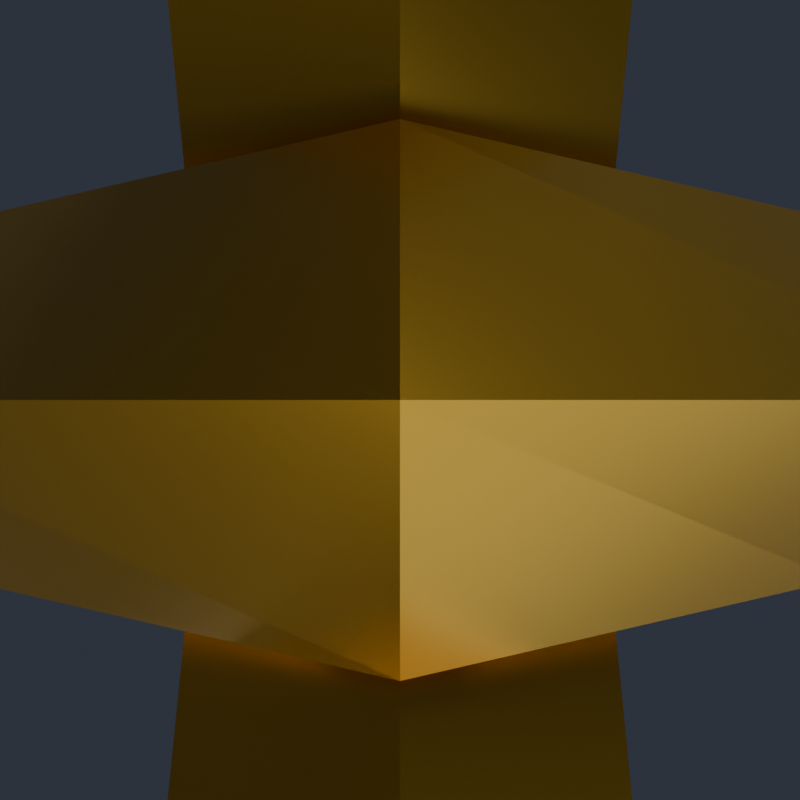 # Source: MicroBlade.blend  (saved by Blender 5.2.45; exported with 4.5.12 LTS)
import bpy
from mathutils import Matrix  # noqa: F401  (used for matrix-valued properties, if any)

bpy.ops.wm.read_factory_settings(use_empty=True)
scene = bpy.context.scene
scene.name = 'Scene'

# ---- collections
col_microblade = bpy.data.collections.new('MicroBlade'); scene.collection.children.link(col_microblade)
col_renderrig = bpy.data.collections.new('RenderRig'); scene.collection.children.link(col_renderrig)

# ---- materials (node trees are filled in below, after node groups)
mat_blade_gold = bpy.data.materials.new('Blade_Gold')
mat_blade_steel = bpy.data.materials.new('Blade_Steel')
mat_blade_grip = bpy.data.materials.new('Blade_Grip')

# ---- material node trees
mat_blade_gold.use_nodes = True; mat_blade_gold.node_tree.nodes.clear()
_N = mat_blade_gold.node_tree.nodes; _L = mat_blade_gold.node_tree.links
n0 = _N.new('ShaderNodeBsdfPrincipled'); n0.name = 'Principled BSDF'; n0.location = (-200, 100)
n0.inputs[0].default_value = (0.855, 0.491, 0.04231, 1.0)
n0.inputs[1].default_value = 0.88
n0.inputs[2].default_value = 0.26
n0.inputs[10].default_value = 0.005
n0.inputs[13].default_value = 0.55
n0.inputs[27].default_value = (0.855, 0.491, 0.04231, 1.0)
n1 = _N.new('ShaderNodeOutputMaterial'); n1.name = 'Material Output'; n1.location = (200, 100)
_L.new(n0.outputs[0], n1.inputs[0])
n1.is_active_output = True
mat_blade_steel.use_nodes = True; mat_blade_steel.node_tree.nodes.clear()
_N = mat_blade_steel.node_tree.nodes; _L = mat_blade_steel.node_tree.links
n0 = _N.new('ShaderNodeBsdfPrincipled'); n0.name = 'Principled BSDF'; n0.location = (-200, 100)
n0.inputs[0].default_value = (0.5972, 0.6654, 0.7913, 1.0)
n0.inputs[1].default_value = 0.92
n0.inputs[2].default_value = 0.22
n0.inputs[10].default_value = 0.005
n0.inputs[13].default_value = 0.55
n0.inputs[27].default_value = (0.5972, 0.6654, 0.7913, 1.0)
n1 = _N.new('ShaderNodeOutputMaterial'); n1.name = 'Material Output'; n1.location = (200, 100)
_L.new(n0.outputs[0], n1.inputs[0])
n1.is_active_output = True
mat_blade_grip.use_nodes = True; mat_blade_grip.node_tree.nodes.clear()
_N = mat_blade_grip.node_tree.nodes; _L = mat_blade_grip.node_tree.links
n0 = _N.new('ShaderNodeBsdfPrincipled'); n0.name = 'Principled BSDF'; n0.location = (-200, 100)
n0.inputs[0].default_value = (0.02732, 0.0356, 0.05951, 1.0)
n0.inputs[2].default_value = 0.45
n0.inputs[10].default_value = 0.005
n0.inputs[13].default_value = 0.38
n0.inputs[27].default_value = (0.02732, 0.0356, 0.05951, 1.0)
n1 = _N.new('ShaderNodeOutputMaterial'); n1.name = 'Material Output'; n1.location = (200, 100)
_L.new(n0.outputs[0], n1.inputs[0])
n1.is_active_output = True

# ---- world
world_charmstudioworld = bpy.data.worlds.new('CharmStudioWorld'); scene.world = world_charmstudioworld
world_charmstudioworld.use_nodes = True; world_charmstudioworld.node_tree.nodes.clear()
_N = world_charmstudioworld.node_tree.nodes; _L = world_charmstudioworld.node_tree.links
n0 = _N.new('ShaderNodeBackground'); n0.name = 'Background'; n0.location = (-200, 100)
n0.inputs[0].default_value = (0.028, 0.034, 0.048, 1.0)
n0.inputs[1].default_value = 1.15
n1 = _N.new('ShaderNodeOutputWorld'); n1.name = 'World Output'; n1.location = (200, 100)
_L.new(n0.outputs[0], n1.inputs[0])
n1.is_active_output = True

# ---- cameras
cam_reviewcam = bpy.data.cameras.new('ReviewCam')
cam_reviewcam.clip_start = 0.01
cam_reviewcam.clip_end = 50.0

# ---- lights
light_keylight = bpy.data.lights.new('KeyLight', 'AREA')
light_keylight.color = (1.0, 0.98, 0.95)
light_keylight.energy = 6.4
light_keylight.size = 0.85
light_filllight = bpy.data.lights.new('FillLight', 'AREA')
light_filllight.color = (0.82, 0.9, 1.0)
light_filllight.energy = 3.0
light_filllight.size = 1.1
light_rimlight = bpy.data.lights.new('RimLight', 'AREA')
light_rimlight.color = (0.92, 0.96, 1.0)
light_rimlight.energy = 5.5
light_rimlight.size = 0.75
light_underbounce = bpy.data.lights.new('UnderBounce', 'AREA')
light_underbounce.color = (0.88, 0.91, 1.0)
light_underbounce.energy = 1.5
light_underbounce.size = 0.9

# ---- meshes
me_microblade_chain_mesh = bpy.data.meshes.new('MicroBlade_Chain_Mesh')
me_microblade_chain_mesh.from_pydata([(0.0, 0.02332, -0.006536), (-0.006928, 0.01732, -0.01), (0.0, 0.01132, -0.01346), (0.006928, 0.01732, -0.01), (0.006928, 1.225e-18, 0.0), (0.0, 1.225e-18, 0.006928), (-0.006928, 1.225e-18, 0.0), (0.0, 1.225e-18, -0.006928), (0.0, -0.01132, -0.01346), (0.006928, -0.01732, -0.01), (0.0, -0.02332, -0.006536), (-0.006928, -0.01732, -0.01), (0.0, -0.01132, -0.02654), (0.006928, -0.01732, -0.03), (0.0, -0.02332, -0.03346), (-0.006928, -0.01732, -0.03), (0.006928, -3.674e-18, -0.04), (0.0, -3.674e-18, -0.04693), (-0.006928, -3.674e-18, -0.04), (0.0, -3.674e-18, -0.03307), (0.0, 0.02332, -0.03346), (-0.006928, 0.01732, -0.03), (0.0, 0.01132, -0.02654), (0.006928, 0.01732, -0.03), (0.0, 0.006829, -0.027), (0.0, 0.0, -0.02017), (0.0, -0.006829, -0.027), (0.0, 0.0, -0.03383), (0.015, 0.006163, -0.03804), (0.0205, 0.0, -0.03526), (0.015, -0.006163, -0.03804), (0.0095, 0.0, -0.04082), (0.015, 0.006163, -0.06196), (0.0205, 0.0, -0.06474), (0.015, -0.006163, -0.06196), (0.0095, 0.0, -0.05918), (0.0, 0.006829, -0.073), (0.0, 0.0, -0.07983), (0.0, -0.006829, -0.073), (0.0, 0.0, -0.06617), (-0.015, 0.006163, -0.06196), (-0.0205, 0.0, -0.06474), (-0.015, -0.006163, -0.06196), (-0.0095, 0.0, -0.05918), (-0.015, 0.006163, -0.03804), (-0.0205, 0.0, -0.03526), (-0.015, -0.006163, -0.03804), (-0.0095, 0.0, -0.04082), (0.006829, 0.0, -0.06), (0.0, 0.0, -0.06683), (-0.006829, 0.0, -0.06), (0.0, 0.0, -0.05317), (0.0, 0.0205, -0.06826), (0.006163, 0.015, -0.07104), (0.0, 0.0095, -0.07382), (-0.006163, 0.015, -0.07104), (0.0, 0.0205, -0.09774), (0.006163, 0.015, -0.09496), (0.0, 0.0095, -0.09218), (-0.006163, 0.015, -0.09496), (0.006829, 0.0, -0.106), (0.0, 0.0, -0.09917), (-0.006829, 0.0, -0.106), (0.0, 0.0, -0.1128), (0.0, -0.0095, -0.09218), (-0.006163, -0.015, -0.09496), (0.0, -0.0205, -0.09774), (0.006163, -0.015, -0.09496), (0.0, -0.0095, -0.07382), (-0.006163, -0.015, -0.07104), (0.0, -0.0205, -0.06826), (0.006163, -0.015, -0.07104)], [], [(0, 1, 5, 4), (1, 2, 6, 5), (2, 3, 7, 6), (3, 0, 4, 7), (4, 5, 9, 8), (5, 6, 10, 9), (6, 7, 11, 10), (7, 4, 8, 11), (8, 9, 13, 12), (9, 10, 14, 13), (10, 11, 15, 14), (11, 8, 12, 15), (12, 13, 17, 16), (13, 14, 18, 17), (14, 15, 19, 18), (15, 12, 16, 19), (16, 17, 21, 20), (17, 18, 22, 21), (18, 19, 23, 22), (19, 16, 20, 23), (20, 21, 1, 0), (21, 22, 2, 1), (22, 23, 3, 2), (23, 20, 0, 3), (24, 25, 29, 28), (25, 26, 30, 29), (26, 27, 31, 30), (27, 24, 28, 31), (28, 29, 33, 32), (29, 30, 34, 33), (30, 31, 35, 34), (31, 28, 32, 35), (32, 33, 37, 36), (33, 34, 38, 37), (34, 35, 39, 38), (35, 32, 36, 39), (36, 37, 41, 40), (37, 38, 42, 41), (38, 39, 43, 42), (39, 36, 40, 43), (40, 41, 45, 44), (41, 42, 46, 45), (42, 43, 47, 46), (43, 40, 44, 47), (44, 45, 25, 24), (45, 46, 26, 25), (46, 47, 27, 26), (47, 44, 24, 27), (48, 49, 53, 52), (49, 50, 54, 53), (50, 51, 55, 54), (51, 48, 52, 55), (52, 53, 57, 56), (53, 54, 58, 57), (54, 55, 59, 58), (55, 52, 56, 59), (56, 57, 61, 60), (57, 58, 62, 61), (58, 59, 63, 62), (59, 56, 60, 63), (60, 61, 65, 64), (61, 62, 66, 65), (62, 63, 67, 66), (63, 60, 64, 67), (64, 65, 69, 68), (65, 66, 70, 69), (66, 67, 71, 70), (67, 64, 68, 71), (68, 69, 49, 48), (69, 70, 50, 49), (70, 71, 51, 50), (71, 68, 48, 51)])
me_microblade_chain_mesh.materials.append(mat_blade_gold)
me_microblade_chain_mesh.update()
me_microblade_body_mesh_001 = bpy.data.meshes.new('MicroBlade_Body_Mesh.001')
me_microblade_body_mesh_001.from_pydata([(-0.015, -0.015, -0.152), (0.015, -0.015, -0.152), (0.02, -0.01, -0.152), (0.02, 0.01, -0.152), (0.015, 0.015, -0.152), (-0.015, 0.015, -0.152), (-0.02, 0.01, -0.152), (-0.02, -0.01, -0.152), (-0.012, -0.012, -0.124), (0.012, -0.012, -0.124), (0.016, -0.008, -0.124), (0.016, 0.008, -0.124), (0.012, 0.012, -0.124), (-0.012, 0.012, -0.124), (-0.016, 0.008, -0.124), (-0.016, -0.008, -0.124), (-0.03, -0.02, -0.236), (-0.03, -0.02, -0.214), (0.03, -0.02, -0.236), (0.03, -0.02, -0.214), (0.038, -0.012, -0.236), (0.038, -0.012, -0.214), (0.038, 0.012, -0.236), (0.038, 0.012, -0.214), (0.03, 0.02, -0.236), (0.03, 0.02, -0.214), (-0.03, 0.02, -0.236), (-0.03, 0.02, -0.214), (-0.038, 0.012, -0.236), (-0.038, 0.012, -0.214), (-0.038, -0.012, -0.236), (-0.038, -0.012, -0.214), (-0.0143, -0.01, -0.2593), (0.0143, -0.01, -0.2593), (0.0143, -0.01, -0.3392), (0.0013, -0.01, -0.3672), (-0.0143, -0.01, -0.3523), (0.022, -0.004, -0.355), (0.002, -0.004, -0.398), (-0.022, -0.004, -0.375), (0.022, 0.004, -0.355), (0.002, 0.004, -0.398), (-0.022, 0.004, -0.375), (-0.0143, 0.01, -0.2593), (0.0143, 0.01, -0.2593), (0.0143, 0.01, -0.3392), (0.0013, 0.01, -0.3672), (-0.0143, 0.01, -0.3523), (0.0, 0.006236, -0.094), (0.0, 0.0, -0.08776), (0.0, -0.006236, -0.094), (0.0, 0.0, -0.1002), (0.0145, 0.005903, -0.1036), (0.0197, 0.0, -0.1008), (0.0145, -0.005903, -0.1036), (0.0093, 0.0, -0.1064), (0.0197, 0.0, -0.1272), (0.0093, 0.0, -0.1216), (-0.0197, 0.0, -0.1272), (-0.0093, 0.0, -0.1216), (-0.0145, 0.005903, -0.1036), (-0.0197, 0.0, -0.1008), (-0.0145, -0.005903, -0.1036), (-0.0093, 0.0, -0.1064), (0.01619, 0.003988, -0.1253), (0.01674, 0.0, -0.1292), (0.01619, -0.003988, -0.1253), (0.01661, -0.0009786, -0.1283), (0.01376, -0.005058, -0.124), (0.005685, 0.0, -0.124), (0.01376, 0.005058, -0.124), (-0.01661, 0.0009786, -0.1283), (-0.01674, 0.0, -0.1292), (-0.01619, 0.003988, -0.1253), (-0.01619, -0.003988, -0.1253), (-0.005685, 0.0, -0.124), (-0.01376, -0.005058, -0.124), (-0.01376, 0.005058, -0.124), (-0.0145, -0.005903, -0.124), (0.013, -0.013, -0.214), (0.013, -0.013, -0.152), (0.018, -0.008, -0.214), (0.018, -0.008, -0.152), (-0.0145, 0.005903, -0.124), (-0.013, -0.013, -0.152), (-0.013, -0.013, -0.214), (-0.018, -0.008, -0.214), (-0.018, -0.008, -0.152), (-0.016, -0.0042, -0.124), (-0.016, 0.0042, -0.124), (0.0145, -0.005903, -0.124), (0.016, -0.0042, -0.124), (0.016, 0.0042, -0.124), (0.0145, 0.005903, -0.124), (0.022, -0.004, -0.236), (0.02087, -0.004879, -0.236), (0.018, 0.008, -0.214), (0.018, 0.008, -0.152), (0.013, 0.013, -0.214), (0.013, 0.013, -0.152), (-0.02087, 0.004879, -0.236), (0.02087, 0.004879, -0.236), (-0.018, 0.008, -0.214), (-0.018, 0.008, -0.152), (0.022, 0.004, -0.236), (-0.013, 0.013, -0.214), (-0.013, 0.013, -0.152), (-0.02087, -0.004879, -0.236), (-0.022, -0.004, -0.236), (-0.022, 0.004, -0.236)], [], [(84, 0, 7, 6, 5, 4, 99, 106, 103, 87), (99, 4, 3, 2, 1, 0, 84, 80, 82, 97), (77, 75, 76, 78, 88, 15, 8, 9, 10, 91, 90, 68, 69, 70, 93, 92, 11, 12, 13, 14, 89, 83), (0, 1, 9, 8), (1, 2, 10, 9), (66, 91, 10, 2, 3, 11, 92, 64, 65, 67), (3, 4, 12, 11), (4, 5, 13, 12), (5, 6, 14, 13), (14, 6, 7, 15, 88, 74, 72, 71, 73, 89), (7, 0, 8, 15), (84, 85, 79, 80), (81, 82, 80, 79), (96, 97, 82, 81), (98, 99, 97, 96), (99, 98, 105, 106), (105, 102, 103, 106), (102, 86, 87, 103), (87, 86, 85, 84), (107, 16, 30, 28, 26, 24, 101, 100, 109, 108), (101, 24, 22, 20, 18, 16, 107, 95, 94, 104), (81, 19, 21, 23, 25, 27, 102, 105, 98, 96), (102, 27, 29, 31, 17, 19, 81, 79, 85, 86), (16, 18, 19, 17), (18, 20, 21, 19), (20, 22, 23, 21), (22, 24, 25, 23), (24, 26, 27, 25), (26, 28, 29, 27), (28, 30, 31, 29), (30, 16, 17, 31), (35, 34, 33, 32, 36), (43, 44, 45, 46, 47), (32, 33, 95, 107), (101, 44, 43, 100), (95, 33, 34, 37, 94), (94, 37, 40, 104), (40, 45, 44, 101, 104), (34, 35, 38, 37), (37, 38, 41, 40), (40, 41, 46, 45), (35, 36, 39, 38), (38, 39, 42, 41), (41, 42, 47, 46), (108, 39, 36, 32, 107), (109, 42, 39, 108), (43, 47, 42, 109, 100), (48, 49, 53, 52), (49, 50, 54, 53), (50, 51, 55, 54), (51, 48, 52, 55), (93, 52, 53, 56, 64, 92), (91, 66, 56, 53, 54, 90), (54, 55, 57, 68, 90), (57, 55, 52, 93, 70), (64, 56, 65), (66, 67, 56), (65, 56, 67), (68, 57, 69), (58, 71, 72), (58, 73, 71), (58, 72, 74), (69, 57, 70), (77, 59, 75), (73, 58, 61, 60, 83, 89), (78, 62, 61, 58, 74, 88), (76, 59, 63, 62, 78), (63, 59, 77, 83, 60), (60, 61, 49, 48), (61, 62, 50, 49), (62, 63, 51, 50), (63, 60, 48, 51), (59, 76, 75)])
me_microblade_body_mesh_001.polygons.foreach_set('material_index', [2, 2, 2, 2, 2, 2, 2, 2, 2, 2, 2, 1, 1, 1, 1, 1, 1, 1, 1, 2, 2, 2, 2, 2, 2, 2, 2, 2, 2, 2, 2, 0, 0, 0, 0, 0, 0, 0, 0, 0, 0, 0, 0, 0, 0, 0, 0, 2, 2, 2, 2, 2, 2, 2, 2, 2, 2, 2, 2, 2, 2, 2, 2, 2, 2, 2, 2, 2, 2, 2, 2, 2, 2])
me_microblade_body_mesh_001.materials.append(mat_blade_steel)
me_microblade_body_mesh_001.materials.append(mat_blade_grip)
me_microblade_body_mesh_001.materials.append(mat_blade_gold)
me_microblade_body_mesh_001.update()

# ---- objects
ob_microblade_chain = bpy.data.objects.new('MicroBlade_Chain', me_microblade_chain_mesh)
ob_microblade_body = bpy.data.objects.new('MicroBlade_Body', me_microblade_body_mesh_001)
ob_keylight = bpy.data.objects.new('KeyLight', light_keylight)
ob_filllight = bpy.data.objects.new('FillLight', light_filllight)
ob_rimlight = bpy.data.objects.new('RimLight', light_rimlight)
ob_underbounce = bpy.data.objects.new('UnderBounce', light_underbounce)
ob_reviewcam = bpy.data.objects.new('ReviewCam', cam_reviewcam)

# ---- transforms, parenting, visibility, modifiers, constraints
ob_microblade_chain.location = (0.0, 0.0, 0.0)
ob_microblade_body.location = (0.0, 0.0, 0.0)
ob_keylight.location = (-0.75, -1.1, 0.35)
ob_keylight.rotation_euler = (1.179, 9.028e-08, -0.5984)
ob_filllight.location = (0.85, -0.85, -0.1)
ob_filllight.rotation_euler = (1.488, -1.22e-07, 0.7854)
ob_rimlight.location = (0.45, 0.95, 0.3)
ob_rimlight.rotation_euler = (1.127, -6.522e-08, 2.699)
ob_underbounce.location = (0.0, -0.45, -0.85)
ob_underbounce.rotation_euler = (2.536, -0.0, 0.0)
ob_reviewcam.location = (0.0, 0.0, 0.0)

# ---- collection membership
col_microblade.objects.link(ob_microblade_chain)
col_microblade.objects.link(ob_microblade_body)
col_renderrig.objects.link(ob_keylight)
col_renderrig.objects.link(ob_filllight)
col_renderrig.objects.link(ob_rimlight)
col_renderrig.objects.link(ob_underbounce)
col_renderrig.objects.link(ob_reviewcam)

# ---- scene / render settings (as saved in the file)
scene.camera = ob_reviewcam
scene.frame_start = 1; scene.frame_end = 250; scene.frame_set(1)
scene.render.engine = 'BLENDER_EEVEE_NEXT'
scene.render.resolution_x = 800
scene.render.resolution_y = 800
scene.render.bake_bias = 0.0
scene.render.bake_samples = 0
scene.render.compositor_device = 'GPU'
scene.eevee.use_volume_custom_range = False
scene.eevee.fast_gi_thickness_near = 0.1
scene.eevee.fast_gi_thickness_far = 0.0
scene.eevee.ray_tracing_options.screen_trace_thickness = 0.1
bpy.context.view_layer.update()
